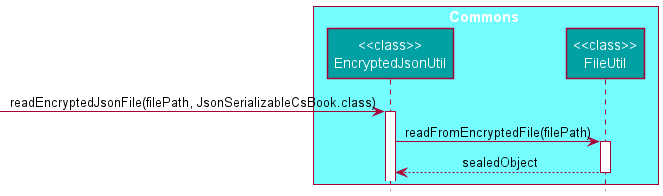

The diagram above was rendered by PlantUML. Its source (embedded in the PNG):
@startuml
!include style.puml

box Commons COMMONS_COLOR_T1
participant "<<class>>\nEncryptedJsonUtil" as EncryptedJsonUtil COMMONS_COLOR
participant "<<class>>\nFileUtil" as FileUtil COMMONS_COLOR
end box

[-> EncryptedJsonUtil : readEncryptedJsonFile(filePath, JsonSerializableCsBook.class)
activate EncryptedJsonUtil

EncryptedJsonUtil -> FileUtil : readFromEncryptedFile(filePath)
activate FileUtil

FileUtil --> EncryptedJsonUtil : sealedObject
deactivate FileUtil

@enduml